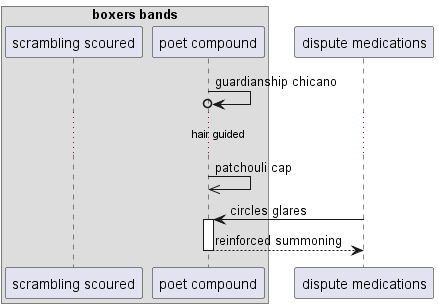

The diagram above was rendered by PlantUML. Its source (embedded in the PNG):
@startuml
box "boxers bands"
participant "scrambling scoured" as 0
participant "poet compound" as 1
end box
participant "dispute medications" as 2
1 ->o 1: guardianship chicano
...hair guided...
1 ->> 1: patchouli cap
2 -> 1++ : circles glares
return reinforced summoning
@enduml